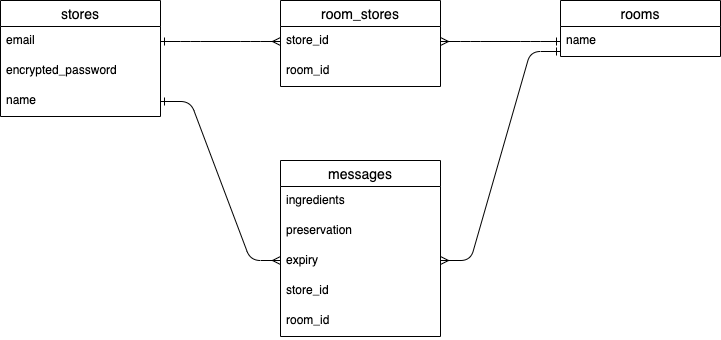

The diagram above was exported from draw.io. Its source (the exported page's mxGraphModel, read from the mxfile embedded in the PNG):
<mxGraphModel dx="538" dy="392" grid="1" gridSize="10" guides="1" tooltips="1" connect="1" arrows="1" fold="1" page="1" pageScale="1" pageWidth="827" pageHeight="1169" math="0" shadow="0">
  <root>
    <mxCell id="0" />
    <mxCell id="1" parent="0" />
    <mxCell id="2" value="stores" style="swimlane;fontStyle=0;childLayout=stackLayout;horizontal=1;startSize=26;horizontalStack=0;resizeParent=1;resizeParentMax=0;resizeLast=0;collapsible=1;marginBottom=0;align=center;fontSize=14;" parent="1" vertex="1">
      <mxGeometry x="40" y="40" width="160" height="116" as="geometry" />
    </mxCell>
    <mxCell id="3" value="email" style="text;strokeColor=none;fillColor=none;spacingLeft=4;spacingRight=4;overflow=hidden;rotatable=0;points=[[0,0.5],[1,0.5]];portConstraint=eastwest;fontSize=12;" parent="2" vertex="1">
      <mxGeometry y="26" width="160" height="30" as="geometry" />
    </mxCell>
    <mxCell id="4" value="encrypted_password" style="text;strokeColor=none;fillColor=none;spacingLeft=4;spacingRight=4;overflow=hidden;rotatable=0;points=[[0,0.5],[1,0.5]];portConstraint=eastwest;fontSize=12;" parent="2" vertex="1">
      <mxGeometry y="56" width="160" height="30" as="geometry" />
    </mxCell>
    <mxCell id="5" value="name" style="text;strokeColor=none;fillColor=none;spacingLeft=4;spacingRight=4;overflow=hidden;rotatable=0;points=[[0,0.5],[1,0.5]];portConstraint=eastwest;fontSize=12;" parent="2" vertex="1">
      <mxGeometry y="86" width="160" height="30" as="geometry" />
    </mxCell>
    <mxCell id="6" value="rooms" style="swimlane;fontStyle=0;childLayout=stackLayout;horizontal=1;startSize=26;horizontalStack=0;resizeParent=1;resizeParentMax=0;resizeLast=0;collapsible=1;marginBottom=0;align=center;fontSize=14;" parent="1" vertex="1">
      <mxGeometry x="600" y="40" width="160" height="56" as="geometry" />
    </mxCell>
    <mxCell id="7" value="name" style="text;strokeColor=none;fillColor=none;spacingLeft=4;spacingRight=4;overflow=hidden;rotatable=0;points=[[0,0.5],[1,0.5]];portConstraint=eastwest;fontSize=12;" parent="6" vertex="1">
      <mxGeometry y="26" width="160" height="30" as="geometry" />
    </mxCell>
    <mxCell id="10" value="room_stores" style="swimlane;fontStyle=0;childLayout=stackLayout;horizontal=1;startSize=26;horizontalStack=0;resizeParent=1;resizeParentMax=0;resizeLast=0;collapsible=1;marginBottom=0;align=center;fontSize=14;" parent="1" vertex="1">
      <mxGeometry x="320" y="40" width="160" height="86" as="geometry" />
    </mxCell>
    <mxCell id="11" value="store_id" style="text;strokeColor=none;fillColor=none;spacingLeft=4;spacingRight=4;overflow=hidden;rotatable=0;points=[[0,0.5],[1,0.5]];portConstraint=eastwest;fontSize=12;" parent="10" vertex="1">
      <mxGeometry y="26" width="160" height="30" as="geometry" />
    </mxCell>
    <mxCell id="12" value="room_id" style="text;strokeColor=none;fillColor=none;spacingLeft=4;spacingRight=4;overflow=hidden;rotatable=0;points=[[0,0.5],[1,0.5]];portConstraint=eastwest;fontSize=12;" parent="10" vertex="1">
      <mxGeometry y="56" width="160" height="30" as="geometry" />
    </mxCell>
    <mxCell id="15" value="" style="edgeStyle=entityRelationEdgeStyle;fontSize=12;html=1;endArrow=ERmany;startArrow=ERone;entryX=0;entryY=0.5;entryDx=0;entryDy=0;exitX=1;exitY=0.5;exitDx=0;exitDy=0;startFill=0;endFill=0;" parent="1" source="3" target="11" edge="1">
      <mxGeometry width="100" height="100" relative="1" as="geometry">
        <mxPoint x="200" y="100" as="sourcePoint" />
        <mxPoint x="310" y="100" as="targetPoint" />
      </mxGeometry>
    </mxCell>
    <mxCell id="21" value="messages" style="swimlane;fontStyle=0;childLayout=stackLayout;horizontal=1;startSize=26;horizontalStack=0;resizeParent=1;resizeParentMax=0;resizeLast=0;collapsible=1;marginBottom=0;align=center;fontSize=14;" parent="1" vertex="1">
      <mxGeometry x="320" y="200" width="160" height="176" as="geometry" />
    </mxCell>
    <mxCell id="22" value="ingredients" style="text;strokeColor=none;fillColor=none;spacingLeft=4;spacingRight=4;overflow=hidden;rotatable=0;points=[[0,0.5],[1,0.5]];portConstraint=eastwest;fontSize=12;" parent="21" vertex="1">
      <mxGeometry y="26" width="160" height="30" as="geometry" />
    </mxCell>
    <mxCell id="23" value="preservation" style="text;strokeColor=none;fillColor=none;spacingLeft=4;spacingRight=4;overflow=hidden;rotatable=0;points=[[0,0.5],[1,0.5]];portConstraint=eastwest;fontSize=12;" parent="21" vertex="1">
      <mxGeometry y="56" width="160" height="30" as="geometry" />
    </mxCell>
    <mxCell id="31" value="expiry&#10;" style="text;strokeColor=none;fillColor=none;spacingLeft=4;spacingRight=4;overflow=hidden;rotatable=0;points=[[0,0.5],[1,0.5]];portConstraint=eastwest;fontSize=12;" parent="21" vertex="1">
      <mxGeometry y="86" width="160" height="30" as="geometry" />
    </mxCell>
    <mxCell id="26" value="store_id" style="text;strokeColor=none;fillColor=none;spacingLeft=4;spacingRight=4;overflow=hidden;rotatable=0;points=[[0,0.5],[1,0.5]];portConstraint=eastwest;fontSize=12;" parent="21" vertex="1">
      <mxGeometry y="116" width="160" height="30" as="geometry" />
    </mxCell>
    <mxCell id="25" value="room_id" style="text;strokeColor=none;fillColor=none;spacingLeft=4;spacingRight=4;overflow=hidden;rotatable=0;points=[[0,0.5],[1,0.5]];portConstraint=eastwest;fontSize=12;" parent="21" vertex="1">
      <mxGeometry y="146" width="160" height="30" as="geometry" />
    </mxCell>
    <mxCell id="27" value="" style="edgeStyle=entityRelationEdgeStyle;fontSize=12;html=1;endArrow=ERmany;startArrow=ERone;exitX=1;exitY=0.5;exitDx=0;exitDy=0;startFill=0;endFill=0;" parent="1" source="5" edge="1">
      <mxGeometry width="100" height="100" relative="1" as="geometry">
        <mxPoint x="120" y="150" as="sourcePoint" />
        <mxPoint x="320" y="300" as="targetPoint" />
      </mxGeometry>
    </mxCell>
    <mxCell id="29" value="" style="edgeStyle=entityRelationEdgeStyle;fontSize=12;html=1;endArrow=ERone;startArrow=ERmany;startFill=0;endFill=0;" parent="1" edge="1">
      <mxGeometry width="100" height="100" relative="1" as="geometry">
        <mxPoint x="480" y="300" as="sourcePoint" />
        <mxPoint x="600" y="91" as="targetPoint" />
      </mxGeometry>
    </mxCell>
    <mxCell id="30" value="" style="edgeStyle=entityRelationEdgeStyle;fontSize=12;html=1;endArrow=ERone;startArrow=ERmany;startFill=0;endFill=0;exitX=1;exitY=0.5;exitDx=0;exitDy=0;entryX=0;entryY=0.5;entryDx=0;entryDy=0;" parent="1" source="11" target="7" edge="1">
      <mxGeometry width="100" height="100" relative="1" as="geometry">
        <mxPoint x="490" y="80" as="sourcePoint" />
        <mxPoint x="590" y="80" as="targetPoint" />
      </mxGeometry>
    </mxCell>
  </root>
</mxGraphModel>